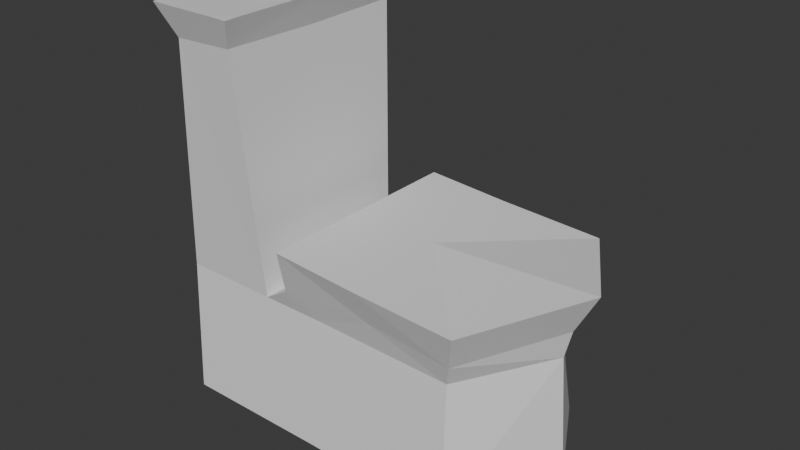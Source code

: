 # Source: toilet_1.blend  (saved by Blender 4.3.34; exported with 4.5.12 LTS)
import bpy
from mathutils import Matrix  # noqa: F401  (used for matrix-valued properties, if any)

bpy.ops.wm.read_factory_settings(use_empty=True)
scene = bpy.context.scene
scene.name = 'Scene'

# ---- collections
col_collection = bpy.data.collections.new('Collection'); scene.collection.children.link(col_collection)

# ---- materials (node trees are filled in below, after node groups)
mat_material = bpy.data.materials.new('Material')
mat_material.alpha_threshold = 0.0
mat_material.roughness = 0.5
mat_material.line_color = (0.0, 0.0, 0.0, 1.0)

# ---- material node trees
mat_material.use_nodes = True; mat_material.node_tree.nodes.clear()
_N = mat_material.node_tree.nodes; _L = mat_material.node_tree.links
n0 = _N.new('ShaderNodeOutputMaterial'); n0.name = 'Material Output'; n0.location = (300, 300)
n1 = _N.new('ShaderNodeBsdfPrincipled'); n1.name = 'Principled BSDF'; n1.location = (10, 300)
n1.inputs[3].default_value = 1.45
_L.new(n1.outputs[0], n0.inputs[0])
n0.is_active_output = True

# ---- world
world_world = bpy.data.worlds.new('World'); scene.world = world_world
world_world.use_nodes = True; world_world.node_tree.nodes.clear()
_N = world_world.node_tree.nodes; _L = world_world.node_tree.links
n0 = _N.new('ShaderNodeOutputWorld'); n0.name = 'World Output'; n0.location = (300, 300)
n1 = _N.new('ShaderNodeBackground'); n1.name = 'Background'; n1.location = (10, 300)
n1.inputs[0].default_value = (0.05088, 0.05088, 0.05088, 1.0)
_L.new(n1.outputs[0], n0.inputs[0])
n0.is_active_output = True
world_world.color = (0.05088, 0.05088, 0.05088)
world_world.sun_shadow_jitter_overblur = 0.0

# ---- meshes
me_cube = bpy.data.meshes.new('Cube')
me_cube.from_pydata([(0.7443, 0.913, 0.9421), (0.794, 1.087, -1.034), (-0.9661, 0.9121, 1.002), (-0.8888, 1.087, -0.9916), (-0.8888, 0.0, -1.0), (1.062, 0.0, 1.042), (-1.093, 0.0, 1.01), (1.112, 0.0, -0.9504), (-0.06015, 1.087, -0.9916), (-0.06015, 0.913, 0.9916), (-0.06015, 0.0, -1.0), (-0.4745, 1.087, -0.9916), (-0.4745, 0.0, -1.0), (-0.4219, 0.913, 0.9916), (-0.4219, 0.0, 1.0), (-0.8461, 0.0, 4.651), (-0.8461, 1.056, 4.682), (-0.4942, 1.069, 4.729), (-0.4942, 0.0, 4.702), (-0.9233, 0.0, 5.195), (-0.9233, 1.19, 5.188), (-0.428, 1.188, 5.18), (-0.428, 0.0, 5.186), (1.101, 0.0, 1.486), (0.305, 1.0, 1.427), (0.786, 1.0, 1.302), (-0.2331, 1.0, 1.339), (-0.2331, 0.0, 1.339), (1.226, 0.0, 2.137), (0.2772, 1.16, 1.998), (0.8611, 1.16, 1.925), (0.2772, 0.0, 1.998), (-0.1973, 1.16, 2.086), (-0.1973, 0.0, 2.086), (-0.9233, 0.5833, 5.195), (-0.6817, 1.19, 5.188), (-0.6817, 0.0, 5.195), (-0.428, 0.5833, 5.186), (-0.9233, 0.8749, 5.195), (-0.5608, 1.19, 5.188), (-0.5608, 0.0, 5.195), (-0.428, 0.2916, 5.186), (-0.9233, 0.2916, 5.195), (-0.8025, 1.19, 5.188), (-0.8025, 0.0, 5.195), (-0.428, 0.8749, 5.186), (-0.9233, 1.021, 5.195), (-0.5004, 1.19, 5.188), (-0.5004, 0.0, 5.195), (-0.428, 0.1458, 5.186), (-0.9233, 0.4374, 5.195), (-0.7421, 1.19, 5.188), (-0.7421, 0.0, 5.195), (-0.428, 0.7291, 5.186), (-0.9233, 0.7291, 5.195), (-0.6212, 1.19, 5.188), (-0.6212, 0.0, 5.195), (-0.428, 0.4374, 5.186), (-0.9233, 0.1458, 5.195), (-0.8629, 1.19, 5.188), (-0.8629, 0.0, 5.195), (-0.428, 1.021, 5.186)], [], [(4, 6, 2, 3), (8, 9, 0, 1), (1, 0, 5, 7), (8, 1, 7, 10), (2, 6, 15, 16), (0, 9, 24, 25), (11, 8, 10, 12), (11, 13, 9, 8), (3, 2, 13, 11), (3, 11, 12, 4), (9, 13, 26, 24), (17, 16, 20, 59, 43, 51, 35, 55, 39, 47, 21), (18, 17, 21, 61, 45, 53, 37, 57, 41, 49, 22), (13, 2, 16, 17), (14, 13, 17, 18), (16, 15, 19, 58, 42, 50, 34, 54, 38, 46, 20), (24, 26, 32, 29), (13, 14, 27, 26), (5, 0, 25, 23), (30, 29, 31, 28), (29, 32, 33, 31), (25, 24, 29, 30), (26, 27, 33, 32), (23, 25, 30, 28), (58, 19, 60, 44, 52, 36, 56, 40, 48, 22, 49, 41, 57, 37, 53, 45, 61, 21, 47, 39, 55, 35, 51, 43, 59, 20, 46, 38, 54, 34, 50, 42)])
_uv = me_cube.uv_layers.new(name='UVMap')
_uv.uv.foreach_set('vector', [0.375, 0.125, 0.625, 0.125, 0.625, 0.25, 0.375, 0.25, 0.375, 0.375, 0.625, 0.375, 0.625, 0.5, 0.375, 0.5, 0.375, 0.5, 0.625, 0.5, 0.625, 0.625, 0.375, 0.625, 0.25, 0.5, 0.375, 0.5, 0.375, 0.625, 0.25, 0.625, 0.625, 0.25, 0.625, 0.125, 0.625, 0.125, 0.625, 0.25, 0.625, 0.5, 0.625, 0.375, 0.625, 0.375, 0.625, 0.5, 0.1875, 0.5, 0.25, 0.5, 0.25, 0.625, 0.1875, 0.625, 0.375, 0.3125, 0.625, 0.3125, 0.625, 0.375, 0.375, 0.375, 0.375, 0.25, 0.625, 0.25, 0.625, 0.3125, 0.375, 0.3125, 0.125, 0.5, 0.1875, 0.5, 0.1875, 0.625, 0.125, 0.625, 0.625, 0.375, 0.625, 0.3125, 0.625, 0.3125, 0.625, 0.375, 0.625, 0.3125, 0.625, 0.25, 0.625, 0.25, 0.625, 0.2578, 0.625, 0.2656, 0.625, 0.2734, 0.625, 0.2812, 0.625, 0.2891, 0.625, 0.2969, 0.625, 0.3047, 0.625, 0.3125, 0.8125, 0.625, 0.8125, 0.5, 0.8125, 0.5, 0.8125, 0.5156, 0.8125, 0.5312, 0.8125, 0.5469, 0.8125, 0.5625, 0.8125, 0.5781, 0.8125, 0.5938, 0.8125, 0.6094, 0.8125, 0.625, 0.625, 0.3125, 0.625, 0.25, 0.625, 0.25, 0.625, 0.3125, 0.8125, 0.625, 0.8125, 0.5, 0.8125, 0.5, 0.8125, 0.625, 0.625, 0.25, 0.625, 0.125, 0.625, 0.125, 0.625, 0.1406, 0.625, 0.1562, 0.625, 0.1719, 0.625, 0.1875, 0.625, 0.2031, 0.625, 0.2188, 0.625, 0.2344, 0.625, 0.25, 0.625, 0.375, 0.625, 0.3125, 0.625, 0.3125, 0.625, 0.375, 0.8125, 0.5, 0.8125, 0.625, 0.8125, 0.625, 0.8125, 0.5, 0.625, 0.625, 0.625, 0.5, 0.625, 0.5, 0.625, 0.625, 0.625, 0.5, 0.75, 0.5, 0.75, 0.625, 0.625, 0.625, 0.75, 0.5, 0.8125, 0.5, 0.8125, 0.625, 0.75, 0.625, 0.625, 0.5, 0.625, 0.375, 0.625, 0.375, 0.625, 0.5, 0.8125, 0.5, 0.8125, 0.625, 0.8125, 0.625, 0.8125, 0.5, 0.625, 0.625, 0.625, 0.5, 0.625, 0.5, 0.625, 0.625, 0.875, 0.6094, 0.875, 0.625, 0.8672, 0.625, 0.8594, 0.625, 0.8516, 0.625, 0.8438, 0.625, 0.8359, 0.625, 0.8281, 0.625, 0.8203, 0.625, 0.8125, 0.625, 0.8125, 0.6094, 0.8125, 0.5938, 0.8125, 0.5781, 0.8125, 0.5625, 0.8125, 0.5469, 0.8125, 0.5312, 0.8125, 0.5156, 0.8125, 0.5, 0.8203, 0.5, 0.8281, 0.5, 0.8359, 0.5, 0.8438, 0.5, 0.8516, 0.5, 0.8594, 0.5, 0.8672, 0.5, 0.875, 0.5, 0.875, 0.5156, 0.875, 0.5312, 0.875, 0.5469, 0.875, 0.5625, 0.875, 0.5781, 0.875, 0.5938])
me_cube.materials.append(mat_material)
me_cube.use_mirror_vertex_groups = False
me_cube.update()

# ---- objects
ob_cube = bpy.data.objects.new('Cube', me_cube)

# ---- transforms, parenting, visibility, modifiers, constraints
ob_cube.location = (0.0, 0.0, 0.0)
ob_cube.scale = (2.811, 1.481, 1.0)
ob_cube.lock_rotations_4d = False
ob_cube.empty_display_type = 'ARROWS'
ob_cube.lineart.crease_threshold = 0.0
_m = ob_cube.modifiers.new('Mirror', 'MIRROR')
_m.use_axis = (False, True, False)

# ---- collection membership
col_collection.objects.link(ob_cube)

# ---- scene / render settings (as saved in the file)
scene.frame_start = 1; scene.frame_end = 250; scene.frame_set(1)
scene.render.engine = 'BLENDER_EEVEE_NEXT'
bpy.context.view_layer.update()

# ---- added for rendering (the .blend has no active camera and no usable light): camera, sun
cam_auto = bpy.data.cameras.new('AutoCamera')
cam_auto.lens = 50.0
cam_auto.sensor_width = 36.0
cam_auto.clip_end = 1000.0
ob_auto_camera = bpy.data.objects.new('AutoCamera', cam_auto)
scene.collection.objects.link(ob_auto_camera)
ob_auto_camera.location = (9.14422, -10.7485, 9.24602)
ob_auto_camera.rotation_euler = (1.09748, -7.21219e-08, 0.694738)
scene.camera = ob_auto_camera
light_auto_sun = bpy.data.lights.new('AutoSun', 'SUN')
light_auto_sun.energy = 3.0
light_auto_sun.angle = 0.0523599
ob_auto_sun = bpy.data.objects.new('AutoSun', light_auto_sun)
scene.collection.objects.link(ob_auto_sun)
ob_auto_sun.rotation_euler = (0.872665, 0.174533, 0.523599)
bpy.context.view_layer.update()
